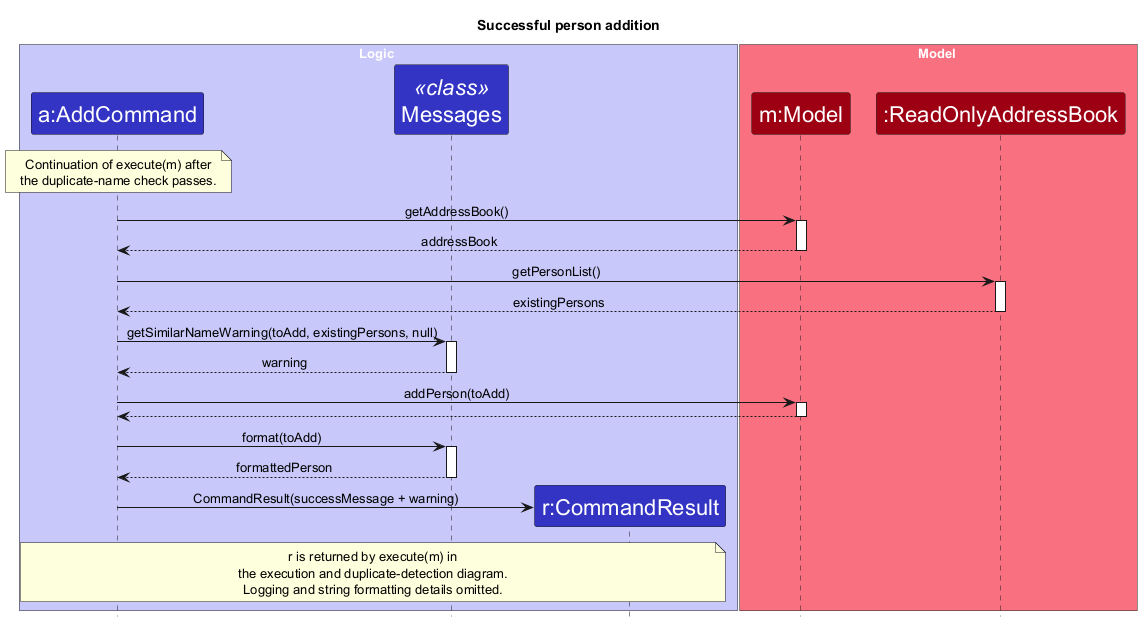

The diagram above was rendered by PlantUML. Its source (embedded in the PNG):
@startuml
!include style.puml
skinparam ArrowFontStyle plain
skinparam ParticipantFontSize 22
skinparam SequenceMessageFontSize 20
skinparam SequenceBoxFontSize 21
skinparam ParticipantPadding 2
skinparam Padding 0
skinparam Participant {
    Padding 8
}

title Successful person addition

box Logic LOGIC_COLOR_T1
participant "a:AddCommand" as AddCommand LOGIC_COLOR
participant "Messages" as Messages <<class>> LOGIC_COLOR
participant "r:CommandResult" as CommandResult LOGIC_COLOR
end box

box Model MODEL_COLOR_T1
participant "m:Model" as Model MODEL_COLOR
participant ":ReadOnlyAddressBook" as AddressBook MODEL_COLOR
end box

note over AddCommand
    Continuation of execute(m) after
    the duplicate-name check passes.
end note

AddCommand -> Model : getAddressBook()
activate Model
Model --> AddCommand : addressBook
deactivate Model
AddCommand -> AddressBook : getPersonList()
activate AddressBook
AddressBook --> AddCommand : existingPersons
deactivate AddressBook
AddCommand -> Messages : getSimilarNameWarning(toAdd, existingPersons, null)
activate Messages
Messages --> AddCommand : warning
deactivate Messages
AddCommand -> Model : addPerson(toAdd)
activate Model
Model --> AddCommand
deactivate Model
AddCommand -> Messages : format(toAdd)
activate Messages
Messages --> AddCommand : formattedPerson
deactivate Messages
create CommandResult
AddCommand -> CommandResult : CommandResult(successMessage + warning)
note over AddCommand, CommandResult
    r is returned by execute(m) in
    the execution and duplicate-detection diagram.
    Logging and string formatting details omitted.
end note
@enduml